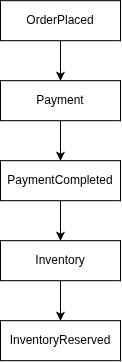

The diagram above was exported from draw.io. Its source (the exported page's mxGraphModel, read from the mxfile embedded in the PNG):
<mxGraphModel dx="975" dy="546" grid="1" gridSize="10" guides="1" tooltips="1" connect="1" arrows="1" fold="1" page="1" pageScale="1" pageWidth="850" pageHeight="1100" math="0" shadow="0">
  <root>
    <mxCell id="0" />
    <mxCell id="1" parent="0" />
    <mxCell id="F6xPNUk-a3ei183mf2_H-14" edge="1" parent="1" source="F6xPNUk-a3ei183mf2_H-9" style="edgeStyle=orthogonalEdgeStyle;rounded=0;orthogonalLoop=1;jettySize=auto;html=1;entryX=0.5;entryY=0;entryDx=0;entryDy=0;" target="F6xPNUk-a3ei183mf2_H-10">
      <mxGeometry relative="1" as="geometry" />
    </mxCell>
    <mxCell id="F6xPNUk-a3ei183mf2_H-9" parent="1" style="rounded=0;whiteSpace=wrap;html=1;" value="OrderPlaced" vertex="1">
      <mxGeometry height="40" width="120" x="40" y="40" as="geometry" />
    </mxCell>
    <mxCell id="F6xPNUk-a3ei183mf2_H-15" edge="1" parent="1" source="F6xPNUk-a3ei183mf2_H-10" style="edgeStyle=orthogonalEdgeStyle;rounded=0;orthogonalLoop=1;jettySize=auto;html=1;entryX=0.5;entryY=0;entryDx=0;entryDy=0;" target="F6xPNUk-a3ei183mf2_H-11">
      <mxGeometry relative="1" as="geometry" />
    </mxCell>
    <mxCell id="F6xPNUk-a3ei183mf2_H-10" parent="1" style="rounded=0;whiteSpace=wrap;html=1;" value="Payment" vertex="1">
      <mxGeometry height="40" width="120" x="40" y="120" as="geometry" />
    </mxCell>
    <mxCell id="F6xPNUk-a3ei183mf2_H-16" edge="1" parent="1" source="F6xPNUk-a3ei183mf2_H-11" style="edgeStyle=orthogonalEdgeStyle;rounded=0;orthogonalLoop=1;jettySize=auto;html=1;entryX=0.5;entryY=0;entryDx=0;entryDy=0;" target="F6xPNUk-a3ei183mf2_H-12">
      <mxGeometry relative="1" as="geometry" />
    </mxCell>
    <mxCell id="F6xPNUk-a3ei183mf2_H-11" parent="1" style="rounded=0;whiteSpace=wrap;html=1;" value="PaymentCompleted" vertex="1">
      <mxGeometry height="40" width="120" x="40" y="200" as="geometry" />
    </mxCell>
    <mxCell id="F6xPNUk-a3ei183mf2_H-17" edge="1" parent="1" source="F6xPNUk-a3ei183mf2_H-12" style="edgeStyle=orthogonalEdgeStyle;rounded=0;orthogonalLoop=1;jettySize=auto;html=1;entryX=0.5;entryY=0;entryDx=0;entryDy=0;" target="F6xPNUk-a3ei183mf2_H-13">
      <mxGeometry relative="1" as="geometry" />
    </mxCell>
    <mxCell id="F6xPNUk-a3ei183mf2_H-12" parent="1" style="rounded=0;whiteSpace=wrap;html=1;" value="Inventory" vertex="1">
      <mxGeometry height="40" width="120" x="40" y="280" as="geometry" />
    </mxCell>
    <mxCell id="F6xPNUk-a3ei183mf2_H-13" parent="1" style="rounded=0;whiteSpace=wrap;html=1;" value="InventoryReserved" vertex="1">
      <mxGeometry height="40" width="120" x="40" y="360" as="geometry" />
    </mxCell>
  </root>
</mxGraphModel>